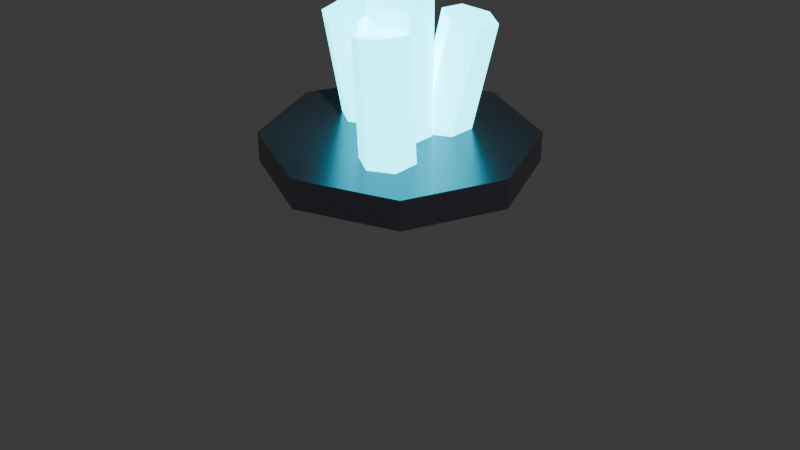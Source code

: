 # Source: live_cyber_crystal.blend  (saved by Blender 5.2.44; exported with 4.5.12 LTS)
import bpy
from mathutils import Matrix  # noqa: F401  (used for matrix-valued properties, if any)

bpy.ops.wm.read_factory_settings(use_empty=True)
scene = bpy.context.scene
scene.name = 'Scene'

# ---- collections
col_collection = bpy.data.collections.new('Collection'); scene.collection.children.link(col_collection)

# ---- materials (node trees are filled in below, after node groups)
mat_scificyan = bpy.data.materials.new('SciFiCyan')
mat_pedestalmetal = bpy.data.materials.new('PedestalMetal')

# ---- material node trees
mat_scificyan.use_nodes = True; mat_scificyan.node_tree.nodes.clear()
_N = mat_scificyan.node_tree.nodes; _L = mat_scificyan.node_tree.links
n0 = _N.new('ShaderNodeBsdfPrincipled'); n0.name = 'Principled BSDF'; n0.location = (-200, 100)
n0.inputs[0].default_value = (0.0, 0.9, 1.0, 1.0)
n0.inputs[1].default_value = 0.1
n0.inputs[2].default_value = 0.1
n0.inputs[10].default_value = 0.005
n0.inputs[27].default_value = (0.0, 0.8, 1.0, 1.0)
n0.inputs[28].default_value = 5.0
n1 = _N.new('ShaderNodeOutputMaterial'); n1.name = 'Material Output'; n1.location = (200, 100)
_L.new(n0.outputs[0], n1.inputs[0])
n1.is_active_output = True
mat_pedestalmetal.use_nodes = True; mat_pedestalmetal.node_tree.nodes.clear()
_N = mat_pedestalmetal.node_tree.nodes; _L = mat_pedestalmetal.node_tree.links
n0 = _N.new('ShaderNodeBsdfPrincipled'); n0.name = 'Principled BSDF'; n0.location = (-200, 100)
n0.inputs[0].default_value = (0.08, 0.08, 0.1, 1.0)
n0.inputs[1].default_value = 0.85
n0.inputs[2].default_value = 0.3
n0.inputs[10].default_value = 0.005
n1 = _N.new('ShaderNodeOutputMaterial'); n1.name = 'Material Output'; n1.location = (200, 100)
_L.new(n0.outputs[0], n1.inputs[0])
n1.is_active_output = True

# ---- world
world_world = bpy.data.worlds.new('World'); scene.world = world_world
world_world.use_nodes = True; world_world.node_tree.nodes.clear()
_N = world_world.node_tree.nodes; _L = world_world.node_tree.links
n0 = _N.new('ShaderNodeOutputWorld'); n0.name = 'World Output'; n0.location = (200, 100)
n1 = _N.new('ShaderNodeBackground'); n1.name = 'Background'; n1.location = (-200, 100)
n1.inputs[0].default_value = (0.05088, 0.05088, 0.05088, 1.0)
_L.new(n1.outputs[0], n0.inputs[0])
n0.is_active_output = True
world_world.color = (0.05088, 0.05088, 0.05088)
world_world.sun_shadow_jitter_overblur = 0.0

# ---- cameras
cam_camera_001 = bpy.data.cameras.new('Camera.001')

# ---- lights
light_mainsun = bpy.data.lights.new('MainSun', 'SUN')
light_mainsun.energy = 4.0
light_filllight = bpy.data.lights.new('FillLight', 'POINT')
light_filllight.energy = 150.0

# ---- meshes
me_cylinder = bpy.data.meshes.new('Cylinder')
me_cylinder.from_pydata([(0.0, 0.3, -0.8), (0.0, 0.3, 0.8), (0.2598, 0.15, -0.8), (0.2598, 0.15, 0.8), (0.2598, -0.15, -0.8), (0.2598, -0.15, 0.8), (0.0, -0.3, -0.8), (0.0, -0.3, 0.8), (-0.2598, -0.15, -0.8), (-0.2598, -0.15, 0.8), (-0.2598, 0.15, -0.8), (-0.2598, 0.15, 0.8)], [], [(0, 1, 3, 2), (2, 3, 5, 4), (4, 5, 7, 6), (6, 7, 9, 8), (3, 1, 11, 9, 7, 5), (8, 9, 11, 10), (10, 11, 1, 0), (0, 2, 4, 6, 8, 10)])
_uv = me_cylinder.uv_layers.new(name='UVMap')
_uv.uv.foreach_set('vector', [1.0, 0.5, 1.0, 1.0, 0.8333, 1.0, 0.8333, 0.5, 0.8333, 0.5, 0.8333, 1.0, 0.6667, 1.0, 0.6667, 0.5, 0.6667, 0.5, 0.6667, 1.0, 0.5, 1.0, 0.5, 0.5, 0.5, 0.5, 0.5, 1.0, 0.3333, 1.0, 0.3333, 0.5, 0.4578, 0.37, 0.25, 0.49, 0.04215, 0.37, 0.04215, 0.13, 0.25, 0.01, 0.4578, 0.13, 0.3333, 0.5, 0.3333, 1.0, 0.1667, 1.0, 0.1667, 0.5, 0.1667, 0.5, 0.1667, 1.0, -8.941e-08, 1.0, -8.941e-08, 0.5, 0.75, 0.49, 0.9578, 0.37, 0.9578, 0.13, 0.75, 0.01, 0.5422, 0.13, 0.5422, 0.37])
me_cylinder.materials.append(mat_scificyan)
me_cylinder.update()
me_cylinder_001 = bpy.data.meshes.new('Cylinder.001')
me_cylinder_001.from_pydata([(0.0, 0.18, -0.45), (0.0, 0.18, 0.45), (0.1559, 0.09, -0.45), (0.1559, 0.09, 0.45), (0.1559, -0.09, -0.45), (0.1559, -0.09, 0.45), (0.0, -0.18, -0.45), (0.0, -0.18, 0.45), (-0.1559, -0.09, -0.45), (-0.1559, -0.09, 0.45), (-0.1559, 0.09, -0.45), (-0.1559, 0.09, 0.45)], [], [(0, 1, 3, 2), (2, 3, 5, 4), (4, 5, 7, 6), (6, 7, 9, 8), (3, 1, 11, 9, 7, 5), (8, 9, 11, 10), (10, 11, 1, 0), (0, 2, 4, 6, 8, 10)])
_uv = me_cylinder_001.uv_layers.new(name='UVMap')
_uv.uv.foreach_set('vector', [1.0, 0.5, 1.0, 1.0, 0.8333, 1.0, 0.8333, 0.5, 0.8333, 0.5, 0.8333, 1.0, 0.6667, 1.0, 0.6667, 0.5, 0.6667, 0.5, 0.6667, 1.0, 0.5, 1.0, 0.5, 0.5, 0.5, 0.5, 0.5, 1.0, 0.3333, 1.0, 0.3333, 0.5, 0.4578, 0.37, 0.25, 0.49, 0.04215, 0.37, 0.04215, 0.13, 0.25, 0.01, 0.4578, 0.13, 0.3333, 0.5, 0.3333, 1.0, 0.1667, 1.0, 0.1667, 0.5, 0.1667, 0.5, 0.1667, 1.0, -8.941e-08, 1.0, -8.941e-08, 0.5, 0.75, 0.49, 0.9578, 0.37, 0.9578, 0.13, 0.75, 0.01, 0.5422, 0.13, 0.5422, 0.37])
me_cylinder_001.materials.append(mat_scificyan)
me_cylinder_001.update()
me_cylinder_002 = bpy.data.meshes.new('Cylinder.002')
me_cylinder_002.from_pydata([(0.0, 0.18, -0.45), (0.0, 0.18, 0.45), (0.1559, 0.09, -0.45), (0.1559, 0.09, 0.45), (0.1559, -0.09, -0.45), (0.1559, -0.09, 0.45), (0.0, -0.18, -0.45), (0.0, -0.18, 0.45), (-0.1559, -0.09, -0.45), (-0.1559, -0.09, 0.45), (-0.1559, 0.09, -0.45), (-0.1559, 0.09, 0.45)], [], [(0, 1, 3, 2), (2, 3, 5, 4), (4, 5, 7, 6), (6, 7, 9, 8), (3, 1, 11, 9, 7, 5), (8, 9, 11, 10), (10, 11, 1, 0), (0, 2, 4, 6, 8, 10)])
_uv = me_cylinder_002.uv_layers.new(name='UVMap')
_uv.uv.foreach_set('vector', [1.0, 0.5, 1.0, 1.0, 0.8333, 1.0, 0.8333, 0.5, 0.8333, 0.5, 0.8333, 1.0, 0.6667, 1.0, 0.6667, 0.5, 0.6667, 0.5, 0.6667, 1.0, 0.5, 1.0, 0.5, 0.5, 0.5, 0.5, 0.5, 1.0, 0.3333, 1.0, 0.3333, 0.5, 0.4578, 0.37, 0.25, 0.49, 0.04215, 0.37, 0.04215, 0.13, 0.25, 0.01, 0.4578, 0.13, 0.3333, 0.5, 0.3333, 1.0, 0.1667, 1.0, 0.1667, 0.5, 0.1667, 0.5, 0.1667, 1.0, -8.941e-08, 1.0, -8.941e-08, 0.5, 0.75, 0.49, 0.9578, 0.37, 0.9578, 0.13, 0.75, 0.01, 0.5422, 0.13, 0.5422, 0.37])
me_cylinder_002.materials.append(mat_scificyan)
me_cylinder_002.update()
me_cylinder_003 = bpy.data.meshes.new('Cylinder.003')
me_cylinder_003.from_pydata([(0.0, 0.18, -0.45), (0.0, 0.18, 0.45), (0.1559, 0.09, -0.45), (0.1559, 0.09, 0.45), (0.1559, -0.09, -0.45), (0.1559, -0.09, 0.45), (0.0, -0.18, -0.45), (0.0, -0.18, 0.45), (-0.1559, -0.09, -0.45), (-0.1559, -0.09, 0.45), (-0.1559, 0.09, -0.45), (-0.1559, 0.09, 0.45)], [], [(0, 1, 3, 2), (2, 3, 5, 4), (4, 5, 7, 6), (6, 7, 9, 8), (3, 1, 11, 9, 7, 5), (8, 9, 11, 10), (10, 11, 1, 0), (0, 2, 4, 6, 8, 10)])
_uv = me_cylinder_003.uv_layers.new(name='UVMap')
_uv.uv.foreach_set('vector', [1.0, 0.5, 1.0, 1.0, 0.8333, 1.0, 0.8333, 0.5, 0.8333, 0.5, 0.8333, 1.0, 0.6667, 1.0, 0.6667, 0.5, 0.6667, 0.5, 0.6667, 1.0, 0.5, 1.0, 0.5, 0.5, 0.5, 0.5, 0.5, 1.0, 0.3333, 1.0, 0.3333, 0.5, 0.4578, 0.37, 0.25, 0.49, 0.04215, 0.37, 0.04215, 0.13, 0.25, 0.01, 0.4578, 0.13, 0.3333, 0.5, 0.3333, 1.0, 0.1667, 1.0, 0.1667, 0.5, 0.1667, 0.5, 0.1667, 1.0, -8.941e-08, 1.0, -8.941e-08, 0.5, 0.75, 0.49, 0.9578, 0.37, 0.9578, 0.13, 0.75, 0.01, 0.5422, 0.13, 0.5422, 0.37])
me_cylinder_003.materials.append(mat_scificyan)
me_cylinder_003.update()
me_cylinder_004 = bpy.data.meshes.new('Cylinder.004')
me_cylinder_004.from_pydata([(0.0, 0.9, -0.1), (0.0, 0.9, 0.1), (0.6364, 0.6364, -0.1), (0.6364, 0.6364, 0.1), (0.9, 0.0, -0.1), (0.9, 0.0, 0.1), (0.6364, -0.6364, -0.1), (0.6364, -0.6364, 0.1), (0.0, -0.9, -0.1), (0.0, -0.9, 0.1), (-0.6364, -0.6364, -0.1), (-0.6364, -0.6364, 0.1), (-0.9, 0.0, -0.1), (-0.9, 0.0, 0.1), (-0.6364, 0.6364, -0.1), (-0.6364, 0.6364, 0.1)], [], [(0, 1, 3, 2), (2, 3, 5, 4), (4, 5, 7, 6), (6, 7, 9, 8), (8, 9, 11, 10), (10, 11, 13, 12), (3, 1, 15, 13, 11, 9, 7, 5), (12, 13, 15, 14), (14, 15, 1, 0), (0, 2, 4, 6, 8, 10, 12, 14)])
_uv = me_cylinder_004.uv_layers.new(name='UVMap')
_uv.uv.foreach_set('vector', [1.0, 0.5, 1.0, 1.0, 0.875, 1.0, 0.875, 0.5, 0.875, 0.5, 0.875, 1.0, 0.75, 1.0, 0.75, 0.5, 0.75, 0.5, 0.75, 1.0, 0.625, 1.0, 0.625, 0.5, 0.625, 0.5, 0.625, 1.0, 0.5, 1.0, 0.5, 0.5, 0.5, 0.5, 0.5, 1.0, 0.375, 1.0, 0.375, 0.5, 0.375, 0.5, 0.375, 1.0, 0.25, 1.0, 0.25, 0.5, 0.4197, 0.4197, 0.25, 0.49, 0.08029, 0.4197, 0.01, 0.25, 0.08029, 0.08029, 0.25, 0.01, 0.4197, 0.08029, 0.49, 0.25, 0.25, 0.5, 0.25, 1.0, 0.125, 1.0, 0.125, 0.5, 0.125, 0.5, 0.125, 1.0, 0.0, 1.0, 0.0, 0.5, 0.75, 0.49, 0.9197, 0.4197, 0.99, 0.25, 0.9197, 0.08029, 0.75, 0.01, 0.5803, 0.08029, 0.51, 0.25, 0.5803, 0.4197])
me_cylinder_004.materials.append(mat_pedestalmetal)
me_cylinder_004.update()

# ---- objects
ob_cylinder = bpy.data.objects.new('Cylinder', me_cylinder)
ob_cylinder_001 = bpy.data.objects.new('Cylinder.001', me_cylinder_001)
ob_cylinder_002 = bpy.data.objects.new('Cylinder.002', me_cylinder_002)
ob_cylinder_003 = bpy.data.objects.new('Cylinder.003', me_cylinder_003)
ob_cylinder_004 = bpy.data.objects.new('Cylinder.004', me_cylinder_004)
ob_mainsun = bpy.data.objects.new('MainSun', light_mainsun)
ob_filllight = bpy.data.objects.new('FillLight', light_filllight)
ob_camera = bpy.data.objects.new('Camera', cam_camera_001)

# ---- transforms, parenting, visibility, modifiers, constraints
ob_cylinder.location = (0.0, 0.0, 0.9)
ob_cylinder.scale = (0.7, 0.7, 1.2)
ob_cylinder_001.location = (0.175, 0.3031, 0.5)
ob_cylinder_001.rotation_euler = (0.1, 0.1732, 1.047)
ob_cylinder_002.location = (-0.35, 4.286e-17, 0.5)
ob_cylinder_002.rotation_euler = (-0.2, 2.449e-17, 3.142)
ob_cylinder_003.location = (0.175, -0.3031, 0.5)
ob_cylinder_003.rotation_euler = (0.1, -0.1732, 5.236)
ob_cylinder_004.location = (0.0, 0.0, 0.1)
ob_mainsun.location = (5.0, -5.0, 8.0)
ob_mainsun.rotation_euler = (0.7854, 0.2618, 0.7854)
ob_filllight.location = (-4.0, -4.0, 4.0)
ob_camera.location = (4.5, -4.5, 3.2)
ob_camera.rotation_euler = (1.047, 0.0, 0.7854)

# ---- collection membership
col_collection.objects.link(ob_cylinder)
col_collection.objects.link(ob_cylinder_001)
col_collection.objects.link(ob_cylinder_002)
col_collection.objects.link(ob_cylinder_003)
col_collection.objects.link(ob_cylinder_004)
col_collection.objects.link(ob_mainsun)
col_collection.objects.link(ob_filllight)
col_collection.objects.link(ob_camera)

# ---- scene / render settings (as saved in the file)
scene.camera = ob_camera
scene.frame_start = 1; scene.frame_end = 250; scene.frame_set(1)
scene.render.engine = 'BLENDER_EEVEE_NEXT'
scene.render.bake_bias = 0.0
scene.render.bake_samples = 0
scene.render.compositor_device = 'GPU'
scene.eevee.use_volume_custom_range = False
scene.eevee.fast_gi_thickness_near = 0.1
scene.eevee.fast_gi_thickness_far = 0.0
scene.eevee.ray_tracing_options.screen_trace_thickness = 0.1
bpy.context.view_layer.update()
